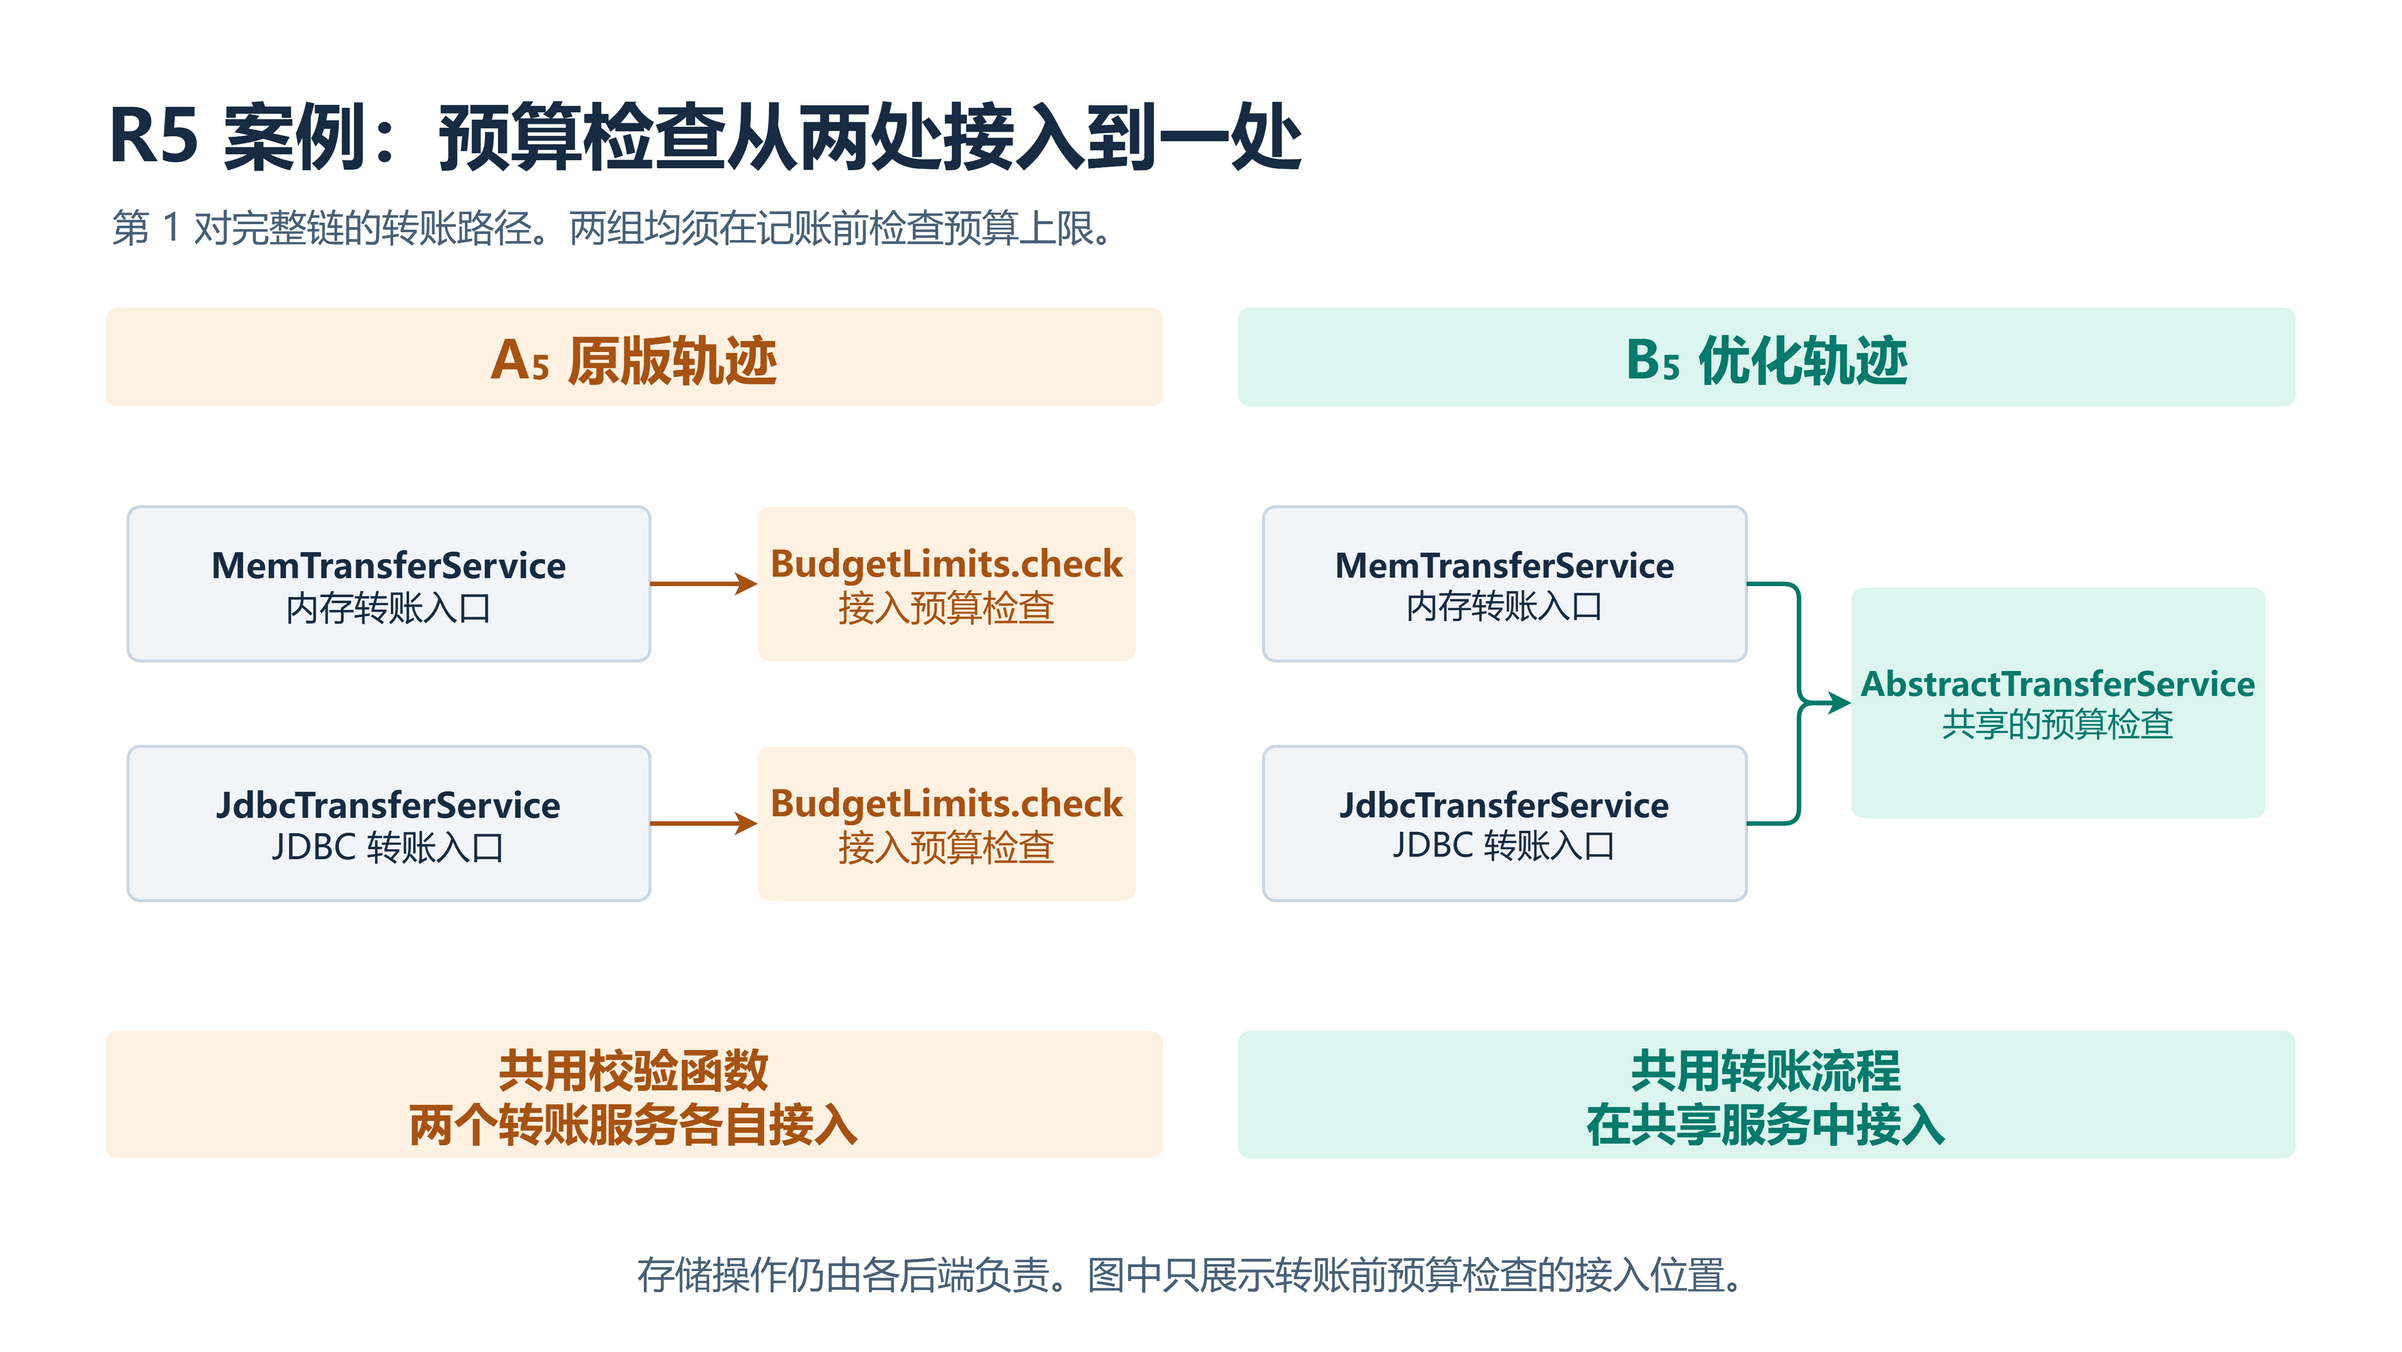

The diagram above was exported from draw.io. Its source (the exported page's mxGraphModel, read from the mxfile embedded in the PNG):
<mxGraphModel page="1" pageWidth="1600" pageHeight="900" grid="0" background="#FFFFFF">
  <root>
    <mxCell id="0" />
    <mxCell id="1" parent="0" />
    <mxCell id="2" parent="1" vertex="1" value="" style="html=1;whiteSpace=wrap;rounded=0;absoluteArcSize=1;arcSize=0;fillColor=#FFFFFF;strokeColor=none;strokeWidth=2;fontFamily=Microsoft YaHei;fontSize=26;fontColor=#172B42;fontStyle=0;align=center;verticalAlign=middle;spacing=5;">
      <mxGeometry as="geometry" x="0" y="0" width="1600" height="900" />
    </mxCell>
    <mxCell id="3" parent="1" vertex="1" value="R5 案例：预算检查从两处接入到一处" style="html=1;whiteSpace=wrap;rounded=1;absoluteArcSize=1;arcSize=16;fillColor=none;strokeColor=none;strokeWidth=2;fontFamily=Microsoft YaHei;fontSize=48;fontColor=#172B42;fontStyle=1;align=left;verticalAlign=middle;spacing=5;">
      <mxGeometry as="geometry" x="66" y="53" width="1468" height="69" />
    </mxCell>
    <mxCell id="4" parent="1" vertex="1" value="第 1 对完整链的转账路径。两组均须在记账前检查预算上限。" style="html=1;whiteSpace=wrap;rounded=1;absoluteArcSize=1;arcSize=16;fillColor=none;strokeColor=none;strokeWidth=2;fontFamily=Microsoft YaHei;fontSize=25;fontColor=#486077;fontStyle=0;align=left;verticalAlign=middle;spacing=5;">
      <mxGeometry as="geometry" x="70" y="130" width="1460" height="40" />
    </mxCell>
    <mxCell id="5" parent="1" vertex="1" value="A₅  原版轨迹" style="html=1;whiteSpace=wrap;rounded=1;absoluteArcSize=1;arcSize=16;fillColor=#FFF1E2;strokeColor=none;strokeWidth=2;fontFamily=Microsoft YaHei;fontSize=35;fontColor=#A65313;fontStyle=1;align=center;verticalAlign=middle;spacing=5;">
      <mxGeometry as="geometry" x="70" y="205" width="705" height="66" />
    </mxCell>
    <mxCell id="6" parent="1" vertex="1" value="B₅  优化轨迹" style="html=1;whiteSpace=wrap;rounded=1;absoluteArcSize=1;arcSize=16;fillColor=#DCF5EF;strokeColor=none;strokeWidth=2;fontFamily=Microsoft YaHei;fontSize=35;fontColor=#067A6C;fontStyle=1;align=center;verticalAlign=middle;spacing=5;">
      <mxGeometry as="geometry" x="825" y="205" width="705" height="66" />
    </mxCell>
    <mxCell id="7" parent="1" vertex="1" value="&lt;b&gt;MemTransferService&lt;/b&gt;&lt;br&gt;内存转账入口" style="html=1;whiteSpace=wrap;rounded=1;absoluteArcSize=1;arcSize=16;fillColor=#F1F5FA;strokeColor=#CBD7E4;strokeWidth=2;fontFamily=Microsoft YaHei;fontSize=23;fontColor=#172B42;fontStyle=0;align=center;verticalAlign=middle;spacing=5;">
      <mxGeometry as="geometry" x="85" y="338" width="348" height="103" />
    </mxCell>
    <mxCell id="8" parent="1" vertex="1" value="&lt;b&gt;BudgetLimits.check&lt;/b&gt;&lt;br&gt;接入预算检查" style="html=1;whiteSpace=wrap;rounded=1;absoluteArcSize=1;arcSize=16;fillColor=#FFF1E2;strokeColor=none;strokeWidth=2;fontFamily=Microsoft YaHei;fontSize=24;fontColor=#A65313;fontStyle=0;align=center;verticalAlign=middle;spacing=5;">
      <mxGeometry as="geometry" x="505" y="338" width="252" height="103" />
    </mxCell>
    <mxCell id="9" parent="1" edge="1" source="7" target="8" style="edgeStyle=orthogonalEdgeStyle;rounded=1;html=1;strokeWidth=3;strokeColor=#A65313;endArrow=classic;endFill=1;dashed=0;">
      <mxGeometry as="geometry" relative="1" />
    </mxCell>
    <mxCell id="10" parent="1" vertex="1" value="&lt;b&gt;JdbcTransferService&lt;/b&gt;&lt;br&gt;JDBC 转账入口" style="html=1;whiteSpace=wrap;rounded=1;absoluteArcSize=1;arcSize=16;fillColor=#F1F5FA;strokeColor=#CBD7E4;strokeWidth=2;fontFamily=Microsoft YaHei;fontSize=23;fontColor=#172B42;fontStyle=0;align=center;verticalAlign=middle;spacing=5;">
      <mxGeometry as="geometry" x="85" y="498" width="348" height="103" />
    </mxCell>
    <mxCell id="11" parent="1" vertex="1" value="&lt;b&gt;BudgetLimits.check&lt;/b&gt;&lt;br&gt;接入预算检查" style="html=1;whiteSpace=wrap;rounded=1;absoluteArcSize=1;arcSize=16;fillColor=#FFF1E2;strokeColor=none;strokeWidth=2;fontFamily=Microsoft YaHei;fontSize=24;fontColor=#A65313;fontStyle=0;align=center;verticalAlign=middle;spacing=5;">
      <mxGeometry as="geometry" x="505" y="498" width="252" height="103" />
    </mxCell>
    <mxCell id="12" parent="1" edge="1" source="10" target="11" style="edgeStyle=orthogonalEdgeStyle;rounded=1;html=1;strokeWidth=3;strokeColor=#A65313;endArrow=classic;endFill=1;dashed=0;">
      <mxGeometry as="geometry" relative="1" />
    </mxCell>
    <mxCell id="13" parent="1" vertex="1" value="&lt;b&gt;MemTransferService&lt;/b&gt;&lt;br&gt;内存转账入口" style="html=1;whiteSpace=wrap;rounded=1;absoluteArcSize=1;arcSize=16;fillColor=#F1F5FA;strokeColor=#CBD7E4;strokeWidth=2;fontFamily=Microsoft YaHei;fontSize=22;fontColor=#172B42;fontStyle=0;align=center;verticalAlign=middle;spacing=5;">
      <mxGeometry as="geometry" x="842" y="338" width="322" height="103" />
    </mxCell>
    <mxCell id="14" parent="1" vertex="1" value="&lt;b&gt;AbstractTransferService&lt;/b&gt;&lt;br&gt;共享的预算检查" style="html=1;whiteSpace=wrap;rounded=1;absoluteArcSize=1;arcSize=16;fillColor=#DCF5EF;strokeColor=none;strokeWidth=2;fontFamily=Microsoft YaHei;fontSize=22;fontColor=#067A6C;fontStyle=0;align=center;verticalAlign=middle;spacing=5;">
      <mxGeometry as="geometry" x="1234" y="392" width="276" height="154" />
    </mxCell>
    <mxCell id="15" parent="1" edge="1" source="13" target="14" style="edgeStyle=orthogonalEdgeStyle;rounded=1;html=1;strokeWidth=3;strokeColor=#067A6C;endArrow=classic;endFill=1;dashed=0;">
      <mxGeometry as="geometry" relative="1" />
    </mxCell>
    <mxCell id="16" parent="1" vertex="1" value="&lt;b&gt;JdbcTransferService&lt;/b&gt;&lt;br&gt;JDBC 转账入口" style="html=1;whiteSpace=wrap;rounded=1;absoluteArcSize=1;arcSize=16;fillColor=#F1F5FA;strokeColor=#CBD7E4;strokeWidth=2;fontFamily=Microsoft YaHei;fontSize=22;fontColor=#172B42;fontStyle=0;align=center;verticalAlign=middle;spacing=5;">
      <mxGeometry as="geometry" x="842" y="498" width="322" height="103" />
    </mxCell>
    <mxCell id="17" parent="1" edge="1" source="16" target="14" style="edgeStyle=orthogonalEdgeStyle;rounded=1;html=1;strokeWidth=3;strokeColor=#067A6C;endArrow=classic;endFill=1;dashed=0;">
      <mxGeometry as="geometry" relative="1" />
    </mxCell>
    <mxCell id="18" parent="1" vertex="1" value="共用校验函数&lt;br&gt;两个转账服务各自接入" style="html=1;whiteSpace=wrap;rounded=1;absoluteArcSize=1;arcSize=16;fillColor=#FFF1E2;strokeColor=none;strokeWidth=2;fontFamily=Microsoft YaHei;fontSize=30;fontColor=#A65313;fontStyle=1;align=center;verticalAlign=middle;spacing=5;">
      <mxGeometry as="geometry" x="70" y="688" width="705" height="85" />
    </mxCell>
    <mxCell id="19" parent="1" vertex="1" value="共用转账流程&lt;br&gt;在共享服务中接入" style="html=1;whiteSpace=wrap;rounded=1;absoluteArcSize=1;arcSize=16;fillColor=#DCF5EF;strokeColor=none;strokeWidth=2;fontFamily=Microsoft YaHei;fontSize=30;fontColor=#067A6C;fontStyle=1;align=center;verticalAlign=middle;spacing=5;">
      <mxGeometry as="geometry" x="825" y="688" width="705" height="85" />
    </mxCell>
    <mxCell id="20" parent="1" vertex="1" value="存储操作仍由各后端负责。图中只展示转账前预算检查的接入位置。" style="html=1;whiteSpace=wrap;rounded=1;absoluteArcSize=1;arcSize=16;fillColor=none;strokeColor=none;strokeWidth=2;fontFamily=Microsoft YaHei;fontSize=25;fontColor=#486077;fontStyle=0;align=center;verticalAlign=middle;spacing=5;">
      <mxGeometry as="geometry" x="70" y="827" width="1460" height="43" />
    </mxCell>
  </root>
</mxGraphModel>